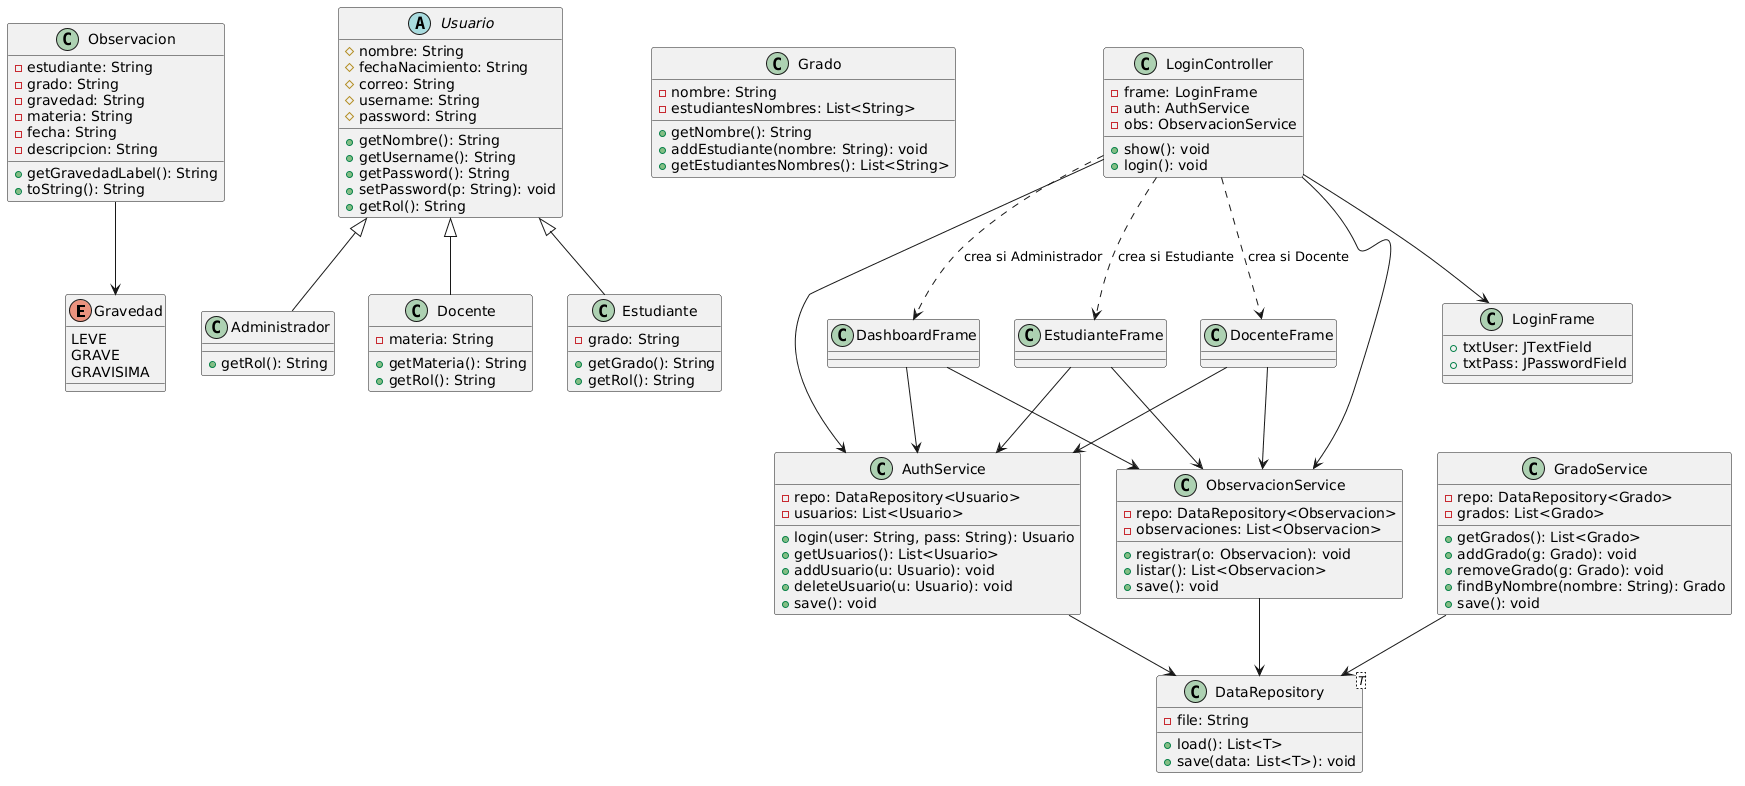

The diagram above was rendered by PlantUML. Its source (embedded in the PNG):
@startuml
' ─────────────────────────────────────────
'  ENUMERACIONES
' ─────────────────────────────────────────
enum Gravedad {
  LEVE
  GRAVE
  GRAVISIMA
}

' ─────────────────────────────────────────
'  MODELO
' ─────────────────────────────────────────
abstract class Usuario {
  # nombre: String
  # fechaNacimiento: String
  # correo: String
  # username: String
  # password: String
  + getNombre(): String
  + getUsername(): String
  + getPassword(): String
  + setPassword(p: String): void
  + getRol(): String
}

class Administrador {
  + getRol(): String
}

class Docente {
  - materia: String
  + getMateria(): String
  + getRol(): String
}

class Estudiante {
  - grado: String
  + getGrado(): String
  + getRol(): String
}

class Observacion {
  - estudiante: String
  - grado: String
  - gravedad: String
  - materia: String
  - fecha: String
  - descripcion: String
  + getGravedadLabel(): String
  + toString(): String
}

class Grado {
  - nombre: String
  - estudiantesNombres: List<String>
  + getNombre(): String
  + addEstudiante(nombre: String): void
  + getEstudiantesNombres(): List<String>
}

' ─────────────────────────────────────────
'  REPOSITORIO
' ─────────────────────────────────────────
class DataRepository<T> {
  - file: String
  + load(): List<T>
  + save(data: List<T>): void
}

' ─────────────────────────────────────────
'  SERVICIOS
' ─────────────────────────────────────────
class AuthService {
  - repo: DataRepository<Usuario>
  - usuarios: List<Usuario>
  + login(user: String, pass: String): Usuario
  + getUsuarios(): List<Usuario>
  + addUsuario(u: Usuario): void
  + deleteUsuario(u: Usuario): void
  + save(): void
}

class ObservacionService {
  - repo: DataRepository<Observacion>
  - observaciones: List<Observacion>
  + registrar(o: Observacion): void
  + listar(): List<Observacion>
  + save(): void
}

class GradoService {
  - repo: DataRepository<Grado>
  - grados: List<Grado>
  + getGrados(): List<Grado>
  + addGrado(g: Grado): void
  + removeGrado(g: Grado): void
  + findByNombre(nombre: String): Grado
  + save(): void
}

' ─────────────────────────────────────────
'  CONTROLADOR
' ─────────────────────────────────────────
class LoginController {
  - frame: LoginFrame
  - auth: AuthService
  - obs: ObservacionService
  + show(): void
  + login(): void
}

' ─────────────────────────────────────────
'  VISTA
' ─────────────────────────────────────────
class LoginFrame {
  + txtUser: JTextField
  + txtPass: JPasswordField
}

class DashboardFrame {
}

class DocenteFrame {
}

class EstudianteFrame {
}

' ─────────────────────────────────────────
'  RELACIONES - HERENCIA
' ─────────────────────────────────────────
Usuario <|-- Administrador
Usuario <|-- Docente
Usuario <|-- Estudiante

' ─────────────────────────────────────────
'  RELACIONES - DEPENDENCIAS / ASOCIACIONES
' ─────────────────────────────────────────
LoginController --> LoginFrame
LoginController --> AuthService
LoginController --> ObservacionService

LoginController ..> DashboardFrame : crea si Administrador
LoginController ..> DocenteFrame   : crea si Docente
LoginController ..> EstudianteFrame : crea si Estudiante

AuthService --> DataRepository
ObservacionService --> DataRepository
GradoService --> DataRepository

DashboardFrame --> AuthService
DashboardFrame --> ObservacionService
DocenteFrame --> ObservacionService
DocenteFrame --> AuthService
EstudianteFrame --> ObservacionService
EstudianteFrame --> AuthService

Observacion --> Gravedad
@enduml